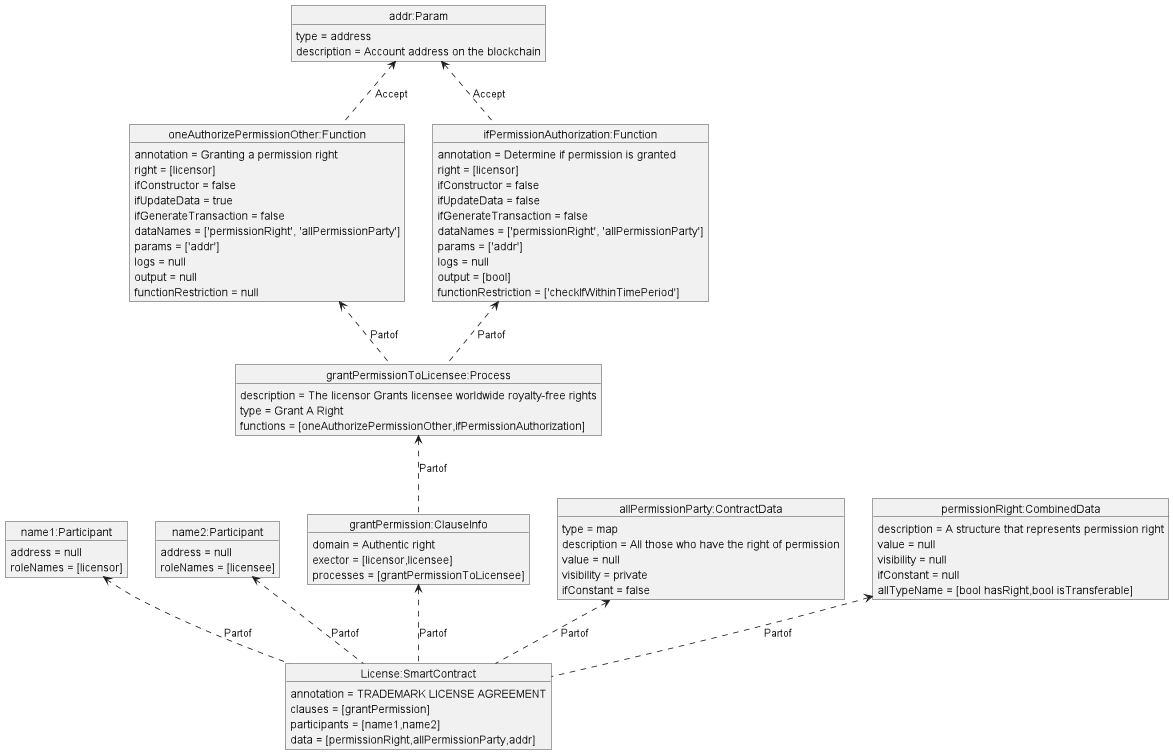

The diagram above was rendered by PlantUML. Its source (embedded in the PNG):
@startuml
object "License:SmartContract" as License
License : annotation = TRADEMARK LICENSE AGREEMENT
License : clauses = [grantPermission]
License : participants = [name1,name2]
License : data = [permissionRight,allPermissionParty,addr]
object "name1:Participant" as name1
name1 : address = null
name1 : roleNames = [licensor]
object "name2:Participant" as name2
name2 : address = null
name2 : roleNames = [licensee]
object "grantPermission:ClauseInfo" as grantPermission
grantPermission : domain = Authentic right
grantPermission : exector = [licensor,licensee]
grantPermission : processes = [grantPermissionToLicensee]
object "grantPermissionToLicensee:Process" as grantPermissionToLicensee
grantPermissionToLicensee : description = The licensor Grants licensee worldwide royalty-free rights
grantPermissionToLicensee : type = Grant A Right
grantPermissionToLicensee : functions = [oneAuthorizePermissionOther,ifPermissionAuthorization]
object "oneAuthorizePermissionOther:Function" as oneAuthorizePermissionOther
oneAuthorizePermissionOther : annotation = Granting a permission right
oneAuthorizePermissionOther : right = [licensor]
oneAuthorizePermissionOther : ifConstructor = false
oneAuthorizePermissionOther : ifUpdateData = true
oneAuthorizePermissionOther : ifGenerateTransaction = false
oneAuthorizePermissionOther : dataNames = ['permissionRight', 'allPermissionParty']
oneAuthorizePermissionOther : params = ['addr']
oneAuthorizePermissionOther : logs = null
oneAuthorizePermissionOther : output = null
oneAuthorizePermissionOther : functionRestriction = null
object "ifPermissionAuthorization:Function" as ifPermissionAuthorization
ifPermissionAuthorization : annotation = Determine if permission is granted
ifPermissionAuthorization : right = [licensor]
ifPermissionAuthorization : ifConstructor = false
ifPermissionAuthorization : ifUpdateData = false
ifPermissionAuthorization : ifGenerateTransaction = false
ifPermissionAuthorization : dataNames = ['permissionRight', 'allPermissionParty']
ifPermissionAuthorization : params = ['addr']
ifPermissionAuthorization : logs = null
ifPermissionAuthorization : output = [bool]
ifPermissionAuthorization : functionRestriction = ['checkIfWithinTimePeriod']
object "allPermissionParty:ContractData" as allPermissionParty
allPermissionParty : type = map
allPermissionParty : description = All those who have the right of permission
allPermissionParty : value = null
allPermissionParty : visibility = private
allPermissionParty : ifConstant = false
object "permissionRight:CombinedData" as permissionRight
permissionRight : description = A structure that represents permission right
permissionRight : value = null
permissionRight : visibility = null
permissionRight : ifConstant = null
permissionRight : allTypeName = [bool hasRight,bool isTransferable]
object "addr:Param" as addr
addr : type = address
addr : description = Account address on the blockchain
name1<.. License: Partof
name2<.. License: Partof
grantPermission<.. License: Partof
grantPermissionToLicensee<.. grantPermission: Partof
oneAuthorizePermissionOther<.. grantPermissionToLicensee: Partof
ifPermissionAuthorization<.. grantPermissionToLicensee: Partof
permissionRight<.. License: Partof
allPermissionParty<.. License: Partof
addr<..oneAuthorizePermissionOther: Accept
addr<..ifPermissionAuthorization: Accept
@enduml